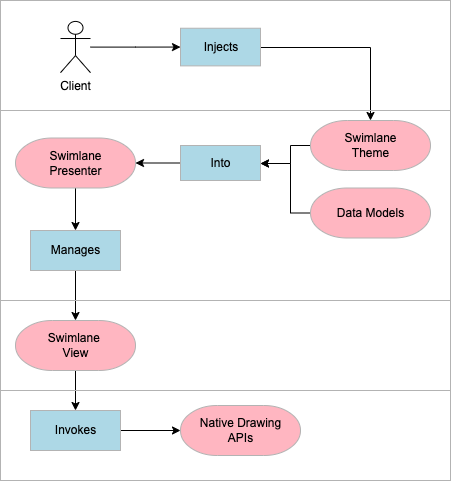

The diagram above was exported from draw.io. Its source (the exported page's mxGraphModel, read from the mxfile embedded in the PNG):
<mxGraphModel dx="1012" dy="676" grid="1" gridSize="10" guides="1" tooltips="1" connect="1" arrows="1" fold="1" page="1" pageScale="1" pageWidth="850" pageHeight="1100" math="0" shadow="0">
  <root>
    <mxCell id="0" />
    <mxCell id="1" parent="0" />
    <mxCell id="AyxCIda-ez_g9mkNigwI-12" value="" style="edgeStyle=orthogonalEdgeStyle;rounded=0;orthogonalLoop=1;jettySize=auto;html=1;" parent="1" source="VtwtR6YK5uCQzPx20hhB-1" target="AyxCIda-ez_g9mkNigwI-1" edge="1">
      <mxGeometry relative="1" as="geometry">
        <Array as="points">
          <mxPoint x="360" y="235" />
          <mxPoint x="360" y="253" />
        </Array>
      </mxGeometry>
    </mxCell>
    <mxCell id="VtwtR6YK5uCQzPx20hhB-1" value="&lt;div style=&quot;width: 83.4px;height:auto;word-break: break-word;&quot;&gt;&lt;div align=&quot;center&quot;&gt;&lt;span style=&quot;font-family: Arial; font-size: 12px; text-decoration: none; line-height: 0;&quot;&gt;&lt;span style=&quot;text-decoration: none; line-height: normal;&quot;&gt;Swimlane Theme&lt;/span&gt;&lt;/span&gt;&lt;/div&gt;&lt;/div&gt;" style="shape=mxgraph.flowchart.terminator;shadow=0;strokeWidth=1;fillColor=#ffb6c1;strokeColor=#B3B3B3;opacity=100.0;html=1;nl2Br=0;verticalAlign=middle;align=center;spacingLeft=1.8;spacingRight=0;whiteSpace=wrap;gliffyId=4;spacing=30;" parent="1" vertex="1">
      <mxGeometry x="380" y="210" width="120" height="50" as="geometry" />
    </mxCell>
    <mxCell id="AyxCIda-ez_g9mkNigwI-6" style="edgeStyle=orthogonalEdgeStyle;rounded=0;orthogonalLoop=1;jettySize=auto;html=1;entryX=0.5;entryY=0;entryDx=0;entryDy=0;entryPerimeter=0;" parent="1" target="VtwtR6YK5uCQzPx20hhB-1" edge="1">
      <mxGeometry relative="1" as="geometry">
        <Array as="points">
          <mxPoint x="440" y="137" />
        </Array>
        <mxPoint x="330" y="137" as="sourcePoint" />
      </mxGeometry>
    </mxCell>
    <mxCell id="UsUxUu3UDB-udZy9CLxW-1" value="&lt;div style='width: 93.0px;height:auto;word-break: break-word;'&gt;&lt;div align=&quot;center&quot;&gt;&lt;span style=&quot;font-family:Arial;font-size:12px; line-height: 0;&quot;&gt;&lt;span style=&quot; line-height: normal;&quot;&gt;Injects&lt;/span&gt;&lt;/span&gt;&lt;/div&gt;&lt;/div&gt;" style="shape=rect;shadow=0;strokeWidth=1;fillColor=#ADD8E6;strokeColor=#B3B3B3;opacity=100.0;html=1;nl2Br=0;verticalAlign=middle;align=center;spacingLeft=2.0;spacingRight=0;whiteSpace=wrap;gliffyId=8;spacing=16;" parent="1" vertex="1">
      <mxGeometry x="250" y="117.73" width="80" height="37.65" as="geometry" />
    </mxCell>
    <mxCell id="UsUxUu3UDB-udZy9CLxW-4" style="edgeStyle=orthogonalEdgeStyle;rounded=0;orthogonalLoop=1;jettySize=auto;html=1;entryX=0;entryY=0.5;entryDx=0;entryDy=0;" parent="1" source="UsUxUu3UDB-udZy9CLxW-2" target="UsUxUu3UDB-udZy9CLxW-1" edge="1">
      <mxGeometry relative="1" as="geometry" />
    </mxCell>
    <mxCell id="UsUxUu3UDB-udZy9CLxW-2" value="Client" style="shape=umlActor;verticalLabelPosition=bottom;verticalAlign=top;html=1;outlineConnect=0;" parent="1" vertex="1">
      <mxGeometry x="130" y="110.93" width="30" height="51.25" as="geometry" />
    </mxCell>
    <mxCell id="GouR9d6HDgMqzWy6amQw-1" style="shape=rect;shadow=0;strokeWidth=1;fillColor=none;pointerEvents=0;strokeColor=#B3B3B3;opacity=100.0;gliffyId=12;" parent="1" vertex="1">
      <mxGeometry x="70" y="90" width="450" height="110" as="geometry" />
    </mxCell>
    <mxCell id="AyxCIda-ez_g9mkNigwI-13" style="edgeStyle=orthogonalEdgeStyle;rounded=0;orthogonalLoop=1;jettySize=auto;html=1;exitX=0;exitY=0.5;exitDx=0;exitDy=0;exitPerimeter=0;" parent="1" source="GouR9d6HDgMqzWy6amQw-5" target="AyxCIda-ez_g9mkNigwI-1" edge="1">
      <mxGeometry relative="1" as="geometry">
        <mxPoint x="340" y="250" as="targetPoint" />
        <Array as="points">
          <mxPoint x="360" y="303" />
          <mxPoint x="360" y="253" />
        </Array>
      </mxGeometry>
    </mxCell>
    <mxCell id="GouR9d6HDgMqzWy6amQw-5" value="&lt;div style=&quot;width: 83.4px;height:auto;word-break: break-word;&quot;&gt;&lt;div align=&quot;center&quot;&gt;&lt;span style=&quot;font-family: Arial; font-size: 12px; text-decoration: none; line-height: 0;&quot;&gt;&lt;span style=&quot;text-decoration: none; line-height: normal;&quot;&gt;Data Models&lt;/span&gt;&lt;/span&gt;&lt;/div&gt;&lt;/div&gt;" style="shape=mxgraph.flowchart.terminator;shadow=0;strokeWidth=1;fillColor=#ffb6c1;strokeColor=#B3B3B3;opacity=100.0;html=1;nl2Br=0;verticalAlign=middle;align=center;spacingLeft=1.8;spacingRight=0;whiteSpace=wrap;gliffyId=4;spacing=30;" parent="1" vertex="1">
      <mxGeometry x="380" y="277.5" width="120" height="50" as="geometry" />
    </mxCell>
    <mxCell id="GouR9d6HDgMqzWy6amQw-7" style="shape=rect;shadow=0;strokeWidth=1;fillColor=none;pointerEvents=0;strokeColor=#B3B3B3;opacity=100.0;gliffyId=12;" parent="1" vertex="1">
      <mxGeometry x="70" y="200" width="450" height="190" as="geometry" />
    </mxCell>
    <mxCell id="AyxCIda-ez_g9mkNigwI-14" style="edgeStyle=orthogonalEdgeStyle;rounded=0;orthogonalLoop=1;jettySize=auto;html=1;exitX=0;exitY=0.5;exitDx=0;exitDy=0;entryX=1;entryY=0.5;entryDx=0;entryDy=0;entryPerimeter=0;" parent="1" source="AyxCIda-ez_g9mkNigwI-1" target="AyxCIda-ez_g9mkNigwI-2" edge="1">
      <mxGeometry relative="1" as="geometry" />
    </mxCell>
    <mxCell id="AyxCIda-ez_g9mkNigwI-1" value="&lt;div style='width: 64.2px;height:auto;word-break: break-word;'&gt;&lt;div align=&quot;center&quot;&gt;&lt;span style=&quot;font-family:Arial;font-size:12px; line-height: normal;&quot;&gt;Into&lt;span style=&quot;text-decoration:none; line-height: normal;&quot;&gt;&lt;br /&gt;&lt;/span&gt;&lt;/span&gt;&lt;/div&gt;&lt;/div&gt;" style="shape=rect;shadow=0;strokeWidth=1;fillColor=#ADD8E6;strokeColor=#B3B3B3;opacity=100.0;html=1;nl2Br=0;verticalAlign=middle;align=center;spacingLeft=7.4;spacingRight=6;whiteSpace=wrap;gliffyId=19;spacing=16;" parent="1" vertex="1">
      <mxGeometry x="250" y="235" width="80" height="35" as="geometry" />
    </mxCell>
    <mxCell id="JDp33_d4p6R4R5Oe5nPQ-4" value="" style="edgeStyle=orthogonalEdgeStyle;rounded=0;orthogonalLoop=1;jettySize=auto;html=1;" parent="1" source="AyxCIda-ez_g9mkNigwI-2" target="JDp33_d4p6R4R5Oe5nPQ-1" edge="1">
      <mxGeometry relative="1" as="geometry" />
    </mxCell>
    <mxCell id="AyxCIda-ez_g9mkNigwI-2" value="&lt;div style=&quot;width: 83.4px;height:auto;word-break: break-word;&quot;&gt;&lt;div align=&quot;center&quot;&gt;&lt;span style=&quot;font-family: Arial; font-size: 12px; text-decoration: none; line-height: 0;&quot;&gt;&lt;span style=&quot;text-decoration: none; line-height: normal;&quot;&gt;Swimlane Presenter&lt;/span&gt;&lt;/span&gt;&lt;/div&gt;&lt;/div&gt;" style="shape=mxgraph.flowchart.terminator;shadow=0;strokeWidth=1;fillColor=#ffb6c1;strokeColor=#B3B3B3;opacity=100.0;html=1;nl2Br=0;verticalAlign=middle;align=center;spacingLeft=1.8;spacingRight=0;whiteSpace=wrap;gliffyId=4;spacing=30;" parent="1" vertex="1">
      <mxGeometry x="85" y="227.5" width="120" height="50" as="geometry" />
    </mxCell>
    <mxCell id="JDp33_d4p6R4R5Oe5nPQ-7" value="" style="edgeStyle=orthogonalEdgeStyle;rounded=0;orthogonalLoop=1;jettySize=auto;html=1;" parent="1" source="JDp33_d4p6R4R5Oe5nPQ-1" target="JDp33_d4p6R4R5Oe5nPQ-6" edge="1">
      <mxGeometry relative="1" as="geometry" />
    </mxCell>
    <mxCell id="JDp33_d4p6R4R5Oe5nPQ-1" value="&lt;div style='width: 73.8px;height:auto;word-break: break-word;'&gt;&lt;div align=&quot;center&quot;&gt;&lt;span style=&quot;font-family:Arial;font-size:12px; line-height: 0;&quot;&gt;&lt;span style=&quot;text-decoration:none; line-height: normal;&quot;&gt;Manages&lt;/span&gt;&lt;/span&gt;&lt;/div&gt;&lt;/div&gt;" style="shape=rect;shadow=0;strokeWidth=1;fillColor=#ADD8E6;strokeColor=#B3B3B3;opacity=100.0;html=1;nl2Br=0;verticalAlign=middle;align=center;spacingLeft=7.6;spacingRight=6;whiteSpace=wrap;gliffyId=49;spacing=16;" parent="1" vertex="1">
      <mxGeometry x="100" y="320" width="90" height="40" as="geometry" />
    </mxCell>
    <mxCell id="JDp33_d4p6R4R5Oe5nPQ-5" style="shape=rect;shadow=0;strokeWidth=1;fillColor=none;pointerEvents=0;strokeColor=#B3B3B3;opacity=100.0;gliffyId=12;" parent="1" vertex="1">
      <mxGeometry x="70" y="390" width="450" height="90" as="geometry" />
    </mxCell>
    <mxCell id="JDp33_d4p6R4R5Oe5nPQ-10" style="edgeStyle=orthogonalEdgeStyle;rounded=0;orthogonalLoop=1;jettySize=auto;html=1;exitX=0.5;exitY=1;exitDx=0;exitDy=0;exitPerimeter=0;" parent="1" source="JDp33_d4p6R4R5Oe5nPQ-6" target="JDp33_d4p6R4R5Oe5nPQ-9" edge="1">
      <mxGeometry relative="1" as="geometry" />
    </mxCell>
    <mxCell id="JDp33_d4p6R4R5Oe5nPQ-6" value="&lt;div style=&quot;width: 83.4px;height:auto;word-break: break-word;&quot;&gt;&lt;div align=&quot;center&quot;&gt;&lt;span style=&quot;font-family: Arial; font-size: 12px; text-decoration: none; line-height: 0;&quot;&gt;&lt;span style=&quot;text-decoration: none; line-height: normal;&quot;&gt;Swimlane&amp;nbsp;&lt;/span&gt;&lt;/span&gt;&lt;/div&gt;&lt;div align=&quot;center&quot;&gt;&lt;span style=&quot;font-family: Arial; font-size: 12px; text-decoration: none; line-height: 0;&quot;&gt;&lt;span style=&quot;text-decoration: none; line-height: normal;&quot;&gt;View&lt;/span&gt;&lt;/span&gt;&lt;/div&gt;&lt;/div&gt;" style="shape=mxgraph.flowchart.terminator;shadow=0;strokeWidth=1;fillColor=#ffb6c1;strokeColor=#B3B3B3;opacity=100.0;html=1;nl2Br=0;verticalAlign=middle;align=center;spacingLeft=1.8;spacingRight=0;whiteSpace=wrap;gliffyId=4;spacing=30;" parent="1" vertex="1">
      <mxGeometry x="85" y="410" width="120" height="50" as="geometry" />
    </mxCell>
    <mxCell id="JDp33_d4p6R4R5Oe5nPQ-8" style="shape=rect;shadow=0;strokeWidth=1;fillColor=none;pointerEvents=0;strokeColor=#B3B3B3;opacity=100.0;gliffyId=12;" parent="1" vertex="1">
      <mxGeometry x="70" y="480" width="450" height="90" as="geometry" />
    </mxCell>
    <mxCell id="JDp33_d4p6R4R5Oe5nPQ-12" value="" style="edgeStyle=orthogonalEdgeStyle;rounded=0;orthogonalLoop=1;jettySize=auto;html=1;" parent="1" source="JDp33_d4p6R4R5Oe5nPQ-9" target="JDp33_d4p6R4R5Oe5nPQ-11" edge="1">
      <mxGeometry relative="1" as="geometry" />
    </mxCell>
    <mxCell id="JDp33_d4p6R4R5Oe5nPQ-9" value="&lt;div style=&quot;width: 73.8px;height:auto;word-break: break-word;&quot;&gt;&lt;div align=&quot;center&quot;&gt;&lt;span style=&quot;font-family:Arial;font-size:12px; line-height: 0;&quot;&gt;&lt;span style=&quot;text-decoration:none; line-height: normal;&quot;&gt;Invokes&lt;/span&gt;&lt;/span&gt;&lt;/div&gt;&lt;/div&gt;" style="shape=rect;shadow=0;strokeWidth=1;fillColor=#ADD8E6;strokeColor=#B3B3B3;opacity=100.0;html=1;nl2Br=0;verticalAlign=middle;align=center;spacingLeft=7.6;spacingRight=6;whiteSpace=wrap;gliffyId=49;spacing=16;" parent="1" vertex="1">
      <mxGeometry x="100" y="500" width="90" height="40" as="geometry" />
    </mxCell>
    <mxCell id="JDp33_d4p6R4R5Oe5nPQ-11" value="&lt;div style=&quot;width: 83.4px;height:auto;word-break: break-word;&quot;&gt;&lt;div align=&quot;center&quot;&gt;&lt;span style=&quot;font-family: Arial; font-size: 12px; text-decoration: none; line-height: 0;&quot;&gt;&lt;span style=&quot;text-decoration: none; line-height: normal;&quot;&gt;Native Drawing APIs&lt;/span&gt;&lt;/span&gt;&lt;/div&gt;&lt;/div&gt;" style="shape=mxgraph.flowchart.terminator;shadow=0;strokeWidth=1;fillColor=#ffb6c1;strokeColor=#B3B3B3;opacity=100.0;html=1;nl2Br=0;verticalAlign=middle;align=center;spacingLeft=1.8;spacingRight=0;whiteSpace=wrap;gliffyId=4;spacing=30;" parent="1" vertex="1">
      <mxGeometry x="250" y="495" width="120" height="50" as="geometry" />
    </mxCell>
  </root>
</mxGraphModel>